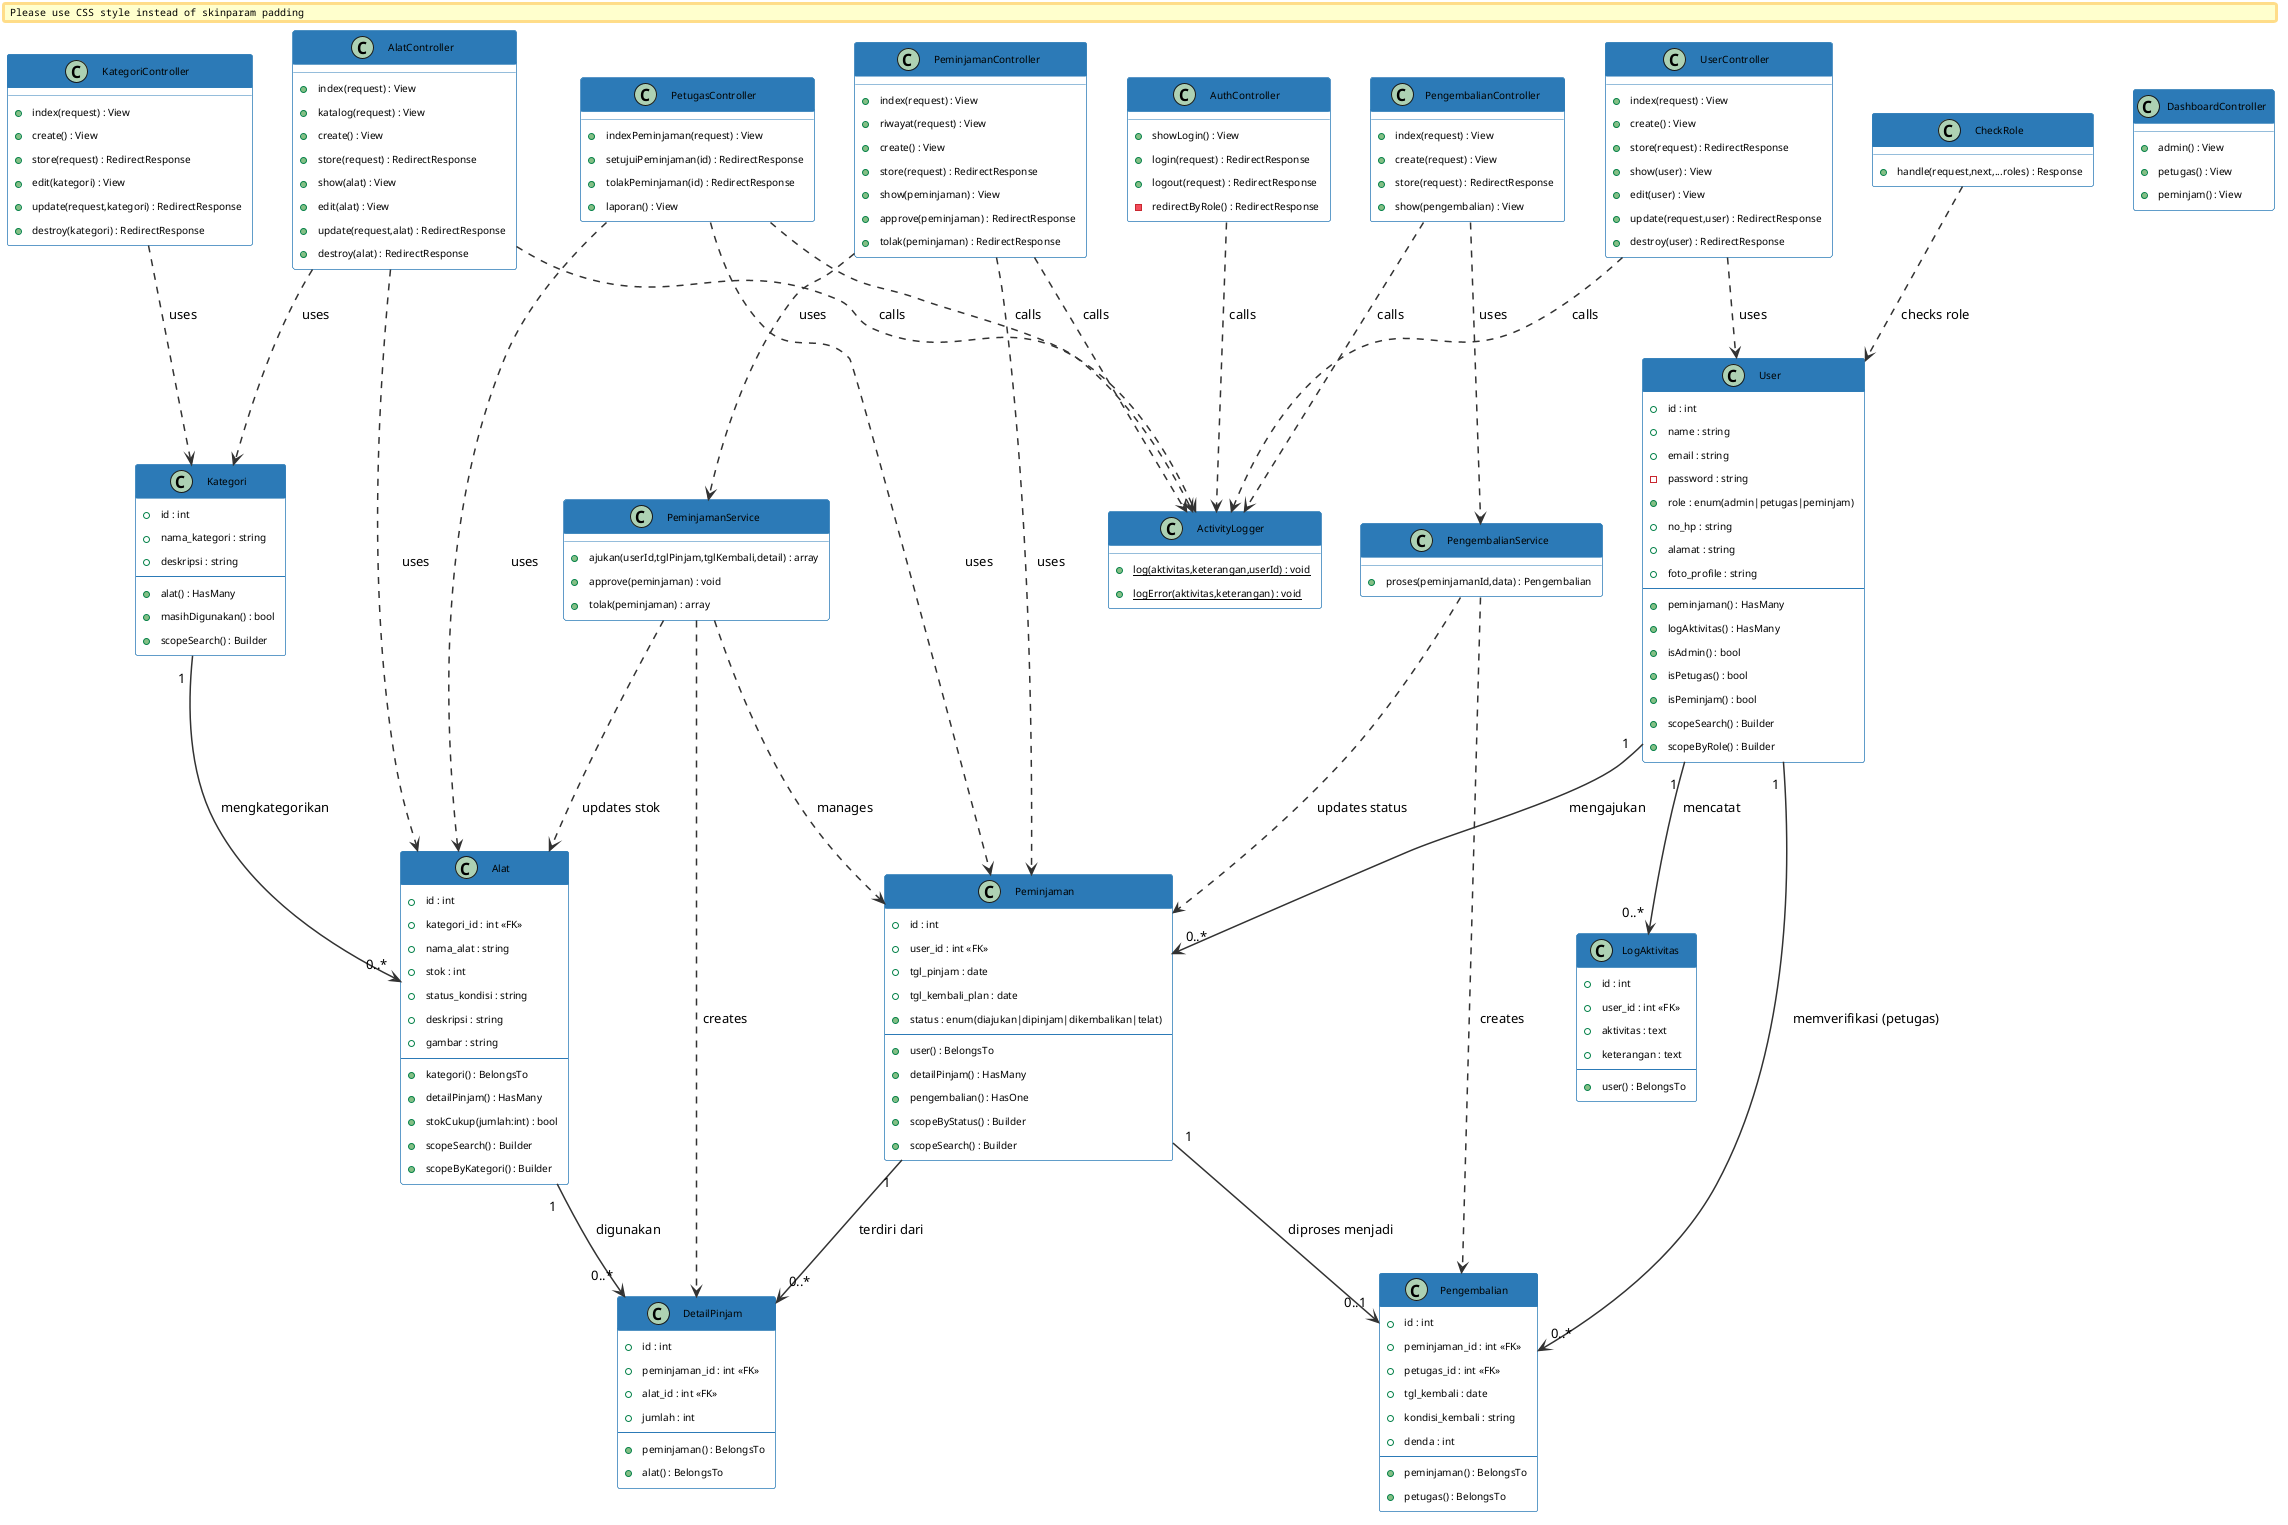

The diagram above was rendered by PlantUML. Its source (embedded in the PNG):
@startuml ClassDiagram_SistemPeminjamanAlat

skinparam backgroundColor transparent
skinparam classBackgroundColor #FEFEFE
skinparam classBorderColor #2C7BB6
skinparam classHeaderBackgroundColor #2C7BB6
skinparam classHeaderFontColor white
skinparam classFontSize 11
skinparam classAttributeFontSize 10
skinparam classStereotypeFontSize 10
skinparam ArrowColor #333333
skinparam ArrowThickness 1.5
skinparam shadowing false
skinparam padding 5
skinparam nodesep 40
skinparam ranksep 60

' ============ MODELS ============

class User {
  +id : int
  +name : string
  +email : string
  -password : string
  +role : enum(admin|petugas|peminjam)
  +no_hp : string
  +alamat : string
  +foto_profile : string
  --
  +peminjaman() : HasMany
  +logAktivitas() : HasMany
  +isAdmin() : bool
  +isPetugas() : bool
  +isPeminjam() : bool
  +scopeSearch() : Builder
  +scopeByRole() : Builder
}

class Kategori {
  +id : int
  +nama_kategori : string
  +deskripsi : string
  --
  +alat() : HasMany
  +masihDigunakan() : bool
  +scopeSearch() : Builder
}

class Alat {
  +id : int
  +kategori_id : int <<FK>>
  +nama_alat : string
  +stok : int
  +status_kondisi : string
  +deskripsi : string
  +gambar : string
  --
  +kategori() : BelongsTo
  +detailPinjam() : HasMany
  +stokCukup(jumlah:int) : bool
  +scopeSearch() : Builder
  +scopeByKategori() : Builder
}

class Peminjaman {
  +id : int
  +user_id : int <<FK>>
  +tgl_pinjam : date
  +tgl_kembali_plan : date
  +status : enum(diajukan|dipinjam|dikembalikan|telat)
  --
  +user() : BelongsTo
  +detailPinjam() : HasMany
  +pengembalian() : HasOne
  +scopeByStatus() : Builder
  +scopeSearch() : Builder
}

class DetailPinjam {
  +id : int
  +peminjaman_id : int <<FK>>
  +alat_id : int <<FK>>
  +jumlah : int
  --
  +peminjaman() : BelongsTo
  +alat() : BelongsTo
}

class Pengembalian {
  +id : int
  +peminjaman_id : int <<FK>>
  +petugas_id : int <<FK>>
  +tgl_kembali : date
  +kondisi_kembali : string
  +denda : int
  --
  +peminjaman() : BelongsTo
  +petugas() : BelongsTo
}

class LogAktivitas {
  +id : int
  +user_id : int <<FK>>
  +aktivitas : text
  +keterangan : text
  --
  +user() : BelongsTo
}

' ============ CONTROLLERS ============

class AuthController {
  +showLogin() : View
  +login(request) : RedirectResponse
  +logout(request) : RedirectResponse
  -redirectByRole() : RedirectResponse
}

class UserController {
  +index(request) : View
  +create() : View
  +store(request) : RedirectResponse
  +show(user) : View
  +edit(user) : View
  +update(request,user) : RedirectResponse
  +destroy(user) : RedirectResponse
}

class KategoriController {
  +index(request) : View
  +create() : View
  +store(request) : RedirectResponse
  +edit(kategori) : View
  +update(request,kategori) : RedirectResponse
  +destroy(kategori) : RedirectResponse
}

class AlatController {
  +index(request) : View
  +katalog(request) : View
  +create() : View
  +store(request) : RedirectResponse
  +show(alat) : View
  +edit(alat) : View
  +update(request,alat) : RedirectResponse
  +destroy(alat) : RedirectResponse
}

class PeminjamanController {
  +index(request) : View
  +riwayat(request) : View
  +create() : View
  +store(request) : RedirectResponse
  +show(peminjaman) : View
  +approve(peminjaman) : RedirectResponse
  +tolak(peminjaman) : RedirectResponse
}

class PetugasController {
  +indexPeminjaman(request) : View
  +setujuiPeminjaman(id) : RedirectResponse
  +tolakPeminjaman(id) : RedirectResponse
  +laporan() : View
}

class PengembalianController {
  +index(request) : View
  +create(request) : View
  +store(request) : RedirectResponse
  +show(pengembalian) : View
}

class DashboardController {
  +admin() : View
  +petugas() : View
  +peminjam() : View
}

' ============ SERVICES ============

class PeminjamanService {
  +ajukan(userId,tglPinjam,tglKembali,detail) : array
  +approve(peminjaman) : void
  +tolak(peminjaman) : array
}

class PengembalianService {
  +proses(peminjamanId,data) : Pengembalian
}

class ActivityLogger {
  +{static} log(aktivitas,keterangan,userId) : void
  +{static} logError(aktivitas,keterangan) : void
}

' ============ MIDDLEWARE ============

class CheckRole {
  +handle(request,next,...roles) : Response
}

' ============ RELASI MODEL ============

User "1" --> "0..*" Peminjaman        : mengajukan
User "1" --> "0..*" LogAktivitas      : mencatat
User "1" --> "0..*" Pengembalian      : memverifikasi (petugas)
Kategori "1" --> "0..*" Alat          : mengkategorikan
Alat "1" --> "0..*" DetailPinjam      : digunakan
Peminjaman "1" --> "0..*" DetailPinjam : terdiri dari
Peminjaman "1" --> "0..1" Pengembalian : diproses menjadi

' ============ RELASI CONTROLLER → MODEL ============

UserController ..> User               : uses
KategoriController ..> Kategori       : uses
AlatController ..> Alat               : uses
AlatController ..> Kategori           : uses
PeminjamanController ..> PeminjamanService : uses
PeminjamanController ..> Peminjaman   : uses
PetugasController ..> Peminjaman      : uses
PetugasController ..> Alat            : uses
PengembalianController ..> PengembalianService : uses

' ============ RELASI SERVICE → MODEL ============

PeminjamanService ..> Peminjaman      : manages
PeminjamanService ..> DetailPinjam    : creates
PeminjamanService ..> Alat            : updates stok
PengembalianService ..> Pengembalian  : creates
PengembalianService ..> Peminjaman    : updates status

' ============ CONTROLLER → LOGGER ============

AuthController ..> ActivityLogger     : calls
UserController ..> ActivityLogger     : calls
AlatController ..> ActivityLogger     : calls
PeminjamanController ..> ActivityLogger : calls
PetugasController ..> ActivityLogger  : calls
PengembalianController ..> ActivityLogger : calls

' ============ MIDDLEWARE ============
CheckRole ..> User                    : checks role

@enduml